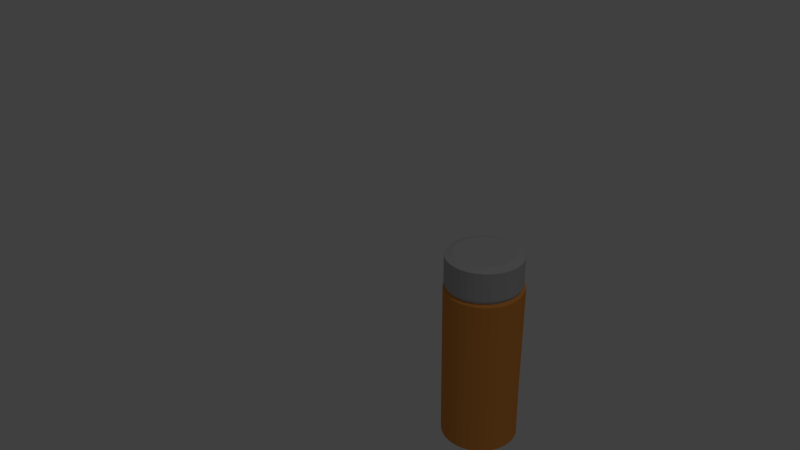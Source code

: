 # Source: medocs.blend  (saved by Blender 2.68.0; exported with 4.5.12 LTS)
import bpy
from mathutils import Matrix  # noqa: F401  (used for matrix-valued properties, if any)

bpy.ops.wm.read_factory_settings(use_empty=True)
scene = bpy.context.scene
scene.name = 'Scene'

# ---- collections
col_collection_1 = bpy.data.collections.new('Collection 1'); scene.collection.children.link(col_collection_1)

# ---- materials (node trees are filled in below, after node groups)
mat_material_001 = bpy.data.materials.new('Material.001')
mat_material_001.alpha_threshold = 0.0
mat_material_001.use_transparent_shadow = False
mat_material_001.diffuse_color = (0.5071, 0.4921, 0.4987, 1.0)
mat_material_001.roughness = 0.5
mat_material_001.line_color = (0.0, 0.0, 0.0, 1.0)
mat_material_002 = bpy.data.materials.new('Material.002')
mat_material_002.alpha_threshold = 0.0
mat_material_002.use_transparent_shadow = False
mat_material_002.diffuse_color = (0.8, 0.3034, 0.06454, 1.0)
mat_material_002.roughness = 0.5
mat_material_002.line_color = (0.0, 0.0, 0.0, 1.0)

# ---- material node trees

# ---- world
world_world = bpy.data.worlds.new('World'); scene.world = world_world
world_world.color = (0.05088, 0.05088, 0.05088)
world_world.use_sun_shadow = False
world_world.sun_shadow_jitter_overblur = 0.0
world_world.cycles.sampling_method = 'MANUAL'
world_world.cycles.sample_map_resolution = 256

# ---- cameras
cam_camera = bpy.data.cameras.new('Camera')
cam_camera.clip_end = 100.0
cam_camera.lens = 35.0
cam_camera.sensor_width = 32.0
cam_camera.sensor_height = 18.0
cam_camera.ortho_scale = 7.314
cam_camera.dof.focus_distance = 0.0
cam_camera.dof.aperture_fstop = 128.0

# ---- lights
light_lamp = bpy.data.lights.new('Lamp', 'POINT')
light_lamp.transmission_factor = 0.0
light_lamp.cutoff_distance = 30.0
light_lamp.energy = 100.0
light_lamp.shadow_buffer_clip_start = 1.001
light_lamp.shadow_soft_size = 0.1
light_lamp.shadow_maximum_resolution = 0.006
light_lamp.use_absolute_resolution = True
light_lamp.cycles.use_multiple_importance_sampling = False

# ---- meshes
me_cylinder_002 = bpy.data.meshes.new('Cylinder.002')
me_cylinder_002.from_pydata([(-1.234e-08, 0.02198, 0.001118), (-1.234e-08, 0.02198, 0.09498), (0.004288, 0.02156, 0.001118), (0.004288, 0.02156, 0.09498), (0.008411, 0.02031, 0.001118), (0.008411, 0.02031, 0.09498), (0.01221, 0.01827, 0.001118), (0.01221, 0.01827, 0.09498), (0.01554, 0.01554, 0.001118), (0.01554, 0.01554, 0.09498), (0.01827, 0.01221, 0.001118), (0.01827, 0.01221, 0.09498), (0.02031, 0.008411, 0.001118), (0.02031, 0.008411, 0.09498), (0.02113, 0.003738, 0.0015), (0.02213, 0.005017, 0.09561), (0.02154, -0.0004197, 0.0015), (0.02256, 0.0005573, 0.09561), (0.02113, -0.004578, 0.0015), (0.02213, -0.003903, 0.09561), (0.01991, -0.008576, 0.0015), (0.02082, -0.008192, 0.09561), (0.01794, -0.01226, 0.0015), (0.01871, -0.01214, 0.09561), (0.01529, -0.01549, 0.0015), (0.01587, -0.01561, 0.09561), (0.01206, -0.01814, 0.0015), (0.0124, -0.01845, 0.09561), (0.00838, -0.02011, 0.0015), (0.008451, -0.02056, 0.09561), (0.004382, -0.02132, 0.0015), (0.004162, -0.02187, 0.09561), (0.0002243, -0.02173, 0.0015), (-0.0002979, -0.0223, 0.09561), (-0.003933, -0.02132, 0.0015), (-0.004758, -0.02187, 0.09561), (-0.007931, -0.02011, 0.0015), (-0.009047, -0.02056, 0.09561), (-0.01162, -0.01814, 0.0015), (-0.013, -0.01845, 0.09561), (-0.01485, -0.01549, 0.0015), (-0.01646, -0.01561, 0.09561), (-0.01827, -0.01221, 0.001118), (-0.01827, -0.01221, 0.09498), (-0.02031, -0.008411, 0.001118), (-0.02031, -0.008411, 0.09498), (-0.02156, -0.004288, 0.001118), (-0.02156, -0.004288, 0.09498), (-0.02198, 1.75e-08, 0.001118), (-0.02198, 1.75e-08, 0.09498), (-0.02156, 0.004288, 0.001118), (-0.02156, 0.004288, 0.09498), (-0.02031, 0.008411, 0.001118), (-0.02031, 0.008411, 0.09498), (-0.01827, 0.01221, 0.001118), (-0.01827, 0.01221, 0.09498), (-0.01554, 0.01554, 0.001118), (-0.01554, 0.01554, 0.09498), (-0.01221, 0.01827, 0.001118), (-0.01221, 0.01827, 0.09498), (-0.008411, 0.02031, 0.001118), (-0.008411, 0.02031, 0.09498), (-0.004288, 0.02156, 0.001118), (-0.004288, 0.02156, 0.09498), (-1.217e-08, 0.02057, 0.09647), (0.004014, 0.02018, 0.09647), (0.007873, 0.01901, 0.09647), (0.01143, 0.01711, 0.09647), (0.01455, 0.01455, 0.09647), (0.01711, 0.01143, 0.09647), (0.01901, 0.007873, 0.09647), (0.02018, 0.004014, 0.09647), (0.02057, -1.772e-09, 0.09647), (0.02018, -0.004014, 0.09647), (0.01901, -0.007873, 0.09647), (0.01711, -0.01143, 0.09647), (0.01455, -0.01455, 0.09647), (0.01143, -0.01711, 0.09647), (0.007873, -0.01901, 0.09647), (0.004014, -0.02018, 0.09647), (-1.888e-08, -0.02057, 0.09647), (-0.004014, -0.02018, 0.09647), (-0.007873, -0.01901, 0.09647), (-0.01143, -0.01711, 0.09647), (-0.01455, -0.01455, 0.09647), (-0.01711, -0.01143, 0.09647), (-0.01901, -0.007873, 0.09647), (-0.02018, -0.004014, 0.09647), (-0.02057, 1.654e-08, 0.09647), (-0.02018, 0.004014, 0.09647), (-0.01901, 0.007873, 0.09647), (-0.01711, 0.01143, 0.09647), (-0.01455, 0.01455, 0.09647), (-0.01143, 0.01711, 0.09647), (-0.007873, 0.01901, 0.09647), (-0.004014, 0.02018, 0.09647), (-1.228e-08, 0.02156, 0.09834), (0.004205, 0.02114, 0.09834), (0.008249, 0.01992, 0.09834), (0.01198, 0.01792, 0.09834), (0.01524, 0.01524, 0.09834), (0.01792, 0.01198, 0.09834), (0.01992, 0.008249, 0.09834), (0.02114, 0.004205, 0.09834), (0.02156, -2.023e-09, 0.09834), (0.02114, -0.004206, 0.09834), (0.01992, -0.008249, 0.09834), (0.01792, -0.01198, 0.09834), (0.01524, -0.01524, 0.09834), (0.01198, -0.01792, 0.09834), (0.008249, -0.01992, 0.09834), (0.004205, -0.02114, 0.09834), (-1.931e-08, -0.02156, 0.09834), (-0.004206, -0.02114, 0.09834), (-0.008249, -0.01992, 0.09834), (-0.01198, -0.01792, 0.09834), (-0.01524, -0.01524, 0.09834), (-0.01792, -0.01198, 0.09834), (-0.01992, -0.008249, 0.09834), (-0.02114, -0.004205, 0.09834), (-0.02156, 1.716e-08, 0.09834), (-0.02114, 0.004206, 0.09834), (-0.01992, 0.008249, 0.09834), (-0.01792, 0.01198, 0.09834), (-0.01524, 0.01524, 0.09834), (-0.01198, 0.01792, 0.09834), (-0.008249, 0.01992, 0.09834), (-0.004205, 0.02114, 0.09834), (-1.228e-08, 0.02156, 0.1147), (0.004205, 0.02114, 0.1147), (0.008249, 0.01992, 0.1147), (0.01198, 0.01792, 0.1147), (0.01524, 0.01524, 0.1147), (0.01792, 0.01198, 0.1147), (0.01992, 0.008249, 0.1147), (0.02114, 0.004205, 0.1147), (0.02156, -2.023e-09, 0.1147), (0.02114, -0.004206, 0.1147), (0.01992, -0.008249, 0.1147), (0.01792, -0.01198, 0.1147), (0.01524, -0.01524, 0.1147), (0.01198, -0.01792, 0.1147), (0.008249, -0.01992, 0.1147), (0.004205, -0.02114, 0.1147), (-1.931e-08, -0.02156, 0.1147), (-0.004206, -0.02114, 0.1147), (-0.008249, -0.01992, 0.1147), (-0.01198, -0.01792, 0.1147), (-0.01524, -0.01524, 0.1147), (-0.01792, -0.01198, 0.1147), (-0.01992, -0.008249, 0.1147), (-0.02114, -0.004205, 0.1147), (-0.02156, 1.716e-08, 0.1147), (-0.02114, 0.004206, 0.1147), (-0.01992, 0.008249, 0.1147), (-0.01792, 0.01198, 0.1147), (-0.01524, 0.01524, 0.1147), (-0.01198, 0.01792, 0.1147), (-0.008249, 0.01992, 0.1147), (-0.004205, 0.02114, 0.1147), (-1.159e-08, 0.01676, 0.1162), (0.003269, 0.01644, 0.1162), (0.006413, 0.01548, 0.1162), (0.00931, 0.01393, 0.1162), (0.01185, 0.01185, 0.1162), (0.01393, 0.00931, 0.1162), (0.01548, 0.006413, 0.1162), (0.01644, 0.003269, 0.1162), (0.01676, -8.162e-10, 0.1162), (0.01644, -0.003269, 0.1162), (0.01548, -0.006413, 0.1162), (0.01393, -0.00931, 0.1162), (0.01185, -0.01185, 0.1162), (0.00931, -0.01393, 0.1162), (0.006413, -0.01548, 0.1162), (0.003269, -0.01644, 0.1162), (-1.705e-08, -0.01676, 0.1162), (-0.003269, -0.01644, 0.1162), (-0.006413, -0.01548, 0.1162), (-0.00931, -0.01393, 0.1162), (-0.01185, -0.01185, 0.1162), (-0.01393, -0.00931, 0.1162), (-0.01548, -0.006413, 0.1162), (-0.01644, -0.003269, 0.1162), (-0.01676, 1.41e-08, 0.1162), (-0.01644, 0.003269, 0.1162), (-0.01548, 0.006413, 0.1162), (-0.01393, 0.00931, 0.1162), (-0.01185, 0.01185, 0.1162), (-0.00931, 0.01393, 0.1162), (-0.006413, 0.01548, 0.1162), (-0.003269, 0.01644, 0.1162), (-1.198e-08, 0.01899, 0.0), (0.003704, 0.01862, 0.0), (0.007266, 0.01754, 0.0), (0.01055, 0.01579, 0.0), (0.01343, 0.01343, 0.0), (0.01579, 0.01055, 0.0), (0.01754, 0.007266, 0.0), (0.01862, 0.003704, 0.0), (0.01899, -1.439e-09, 0.0), (0.01862, -0.003704, 0.0), (0.01754, -0.007266, 0.0), (0.01579, -0.01055, 0.0), (0.01343, -0.01343, 0.0), (0.01055, -0.01579, 0.0), (0.007266, -0.01754, 0.0), (0.003704, -0.01862, 0.0), (-1.817e-08, -0.01899, 0.0), (-0.003704, -0.01862, 0.0), (-0.007266, -0.01754, 0.0), (-0.01055, -0.01579, 0.0), (-0.01343, -0.01343, 0.0), (-0.01579, -0.01055, 0.0), (-0.01754, -0.007266, 0.0), (-0.01862, -0.003704, 0.0), (-0.01899, 1.546e-08, 0.0), (-0.01862, 0.003704, 0.0), (-0.01754, 0.007266, 0.0), (-0.01579, 0.01055, 0.0), (-0.01343, 0.01343, 0.0), (-0.01055, 0.01579, 0.0), (-0.007266, 0.01754, 0.0), (-0.003704, 0.01862, 0.0)], [], [(0, 1, 3, 2), (2, 3, 5, 4), (4, 5, 7, 6), (6, 7, 9, 8), (8, 9, 11, 10), (10, 11, 13, 12), (12, 13, 15, 14), (14, 15, 17, 16), (16, 17, 19, 18), (18, 19, 21, 20), (20, 21, 23, 22), (22, 23, 25, 24), (24, 25, 27, 26), (26, 27, 29, 28), (28, 29, 31, 30), (30, 31, 33, 32), (32, 33, 35, 34), (34, 35, 37, 36), (36, 37, 39, 38), (38, 39, 41, 40), (40, 41, 43, 42), (42, 43, 45, 44), (44, 45, 47, 46), (46, 47, 49, 48), (48, 49, 51, 50), (50, 51, 53, 52), (52, 53, 55, 54), (54, 55, 57, 56), (56, 57, 59, 58), (58, 59, 61, 60), (43, 41, 84, 85), (62, 63, 1, 0), (60, 61, 63, 62), (20, 22, 203, 202), (67, 66, 98, 99), (19, 17, 72, 73), (57, 55, 91, 92), (33, 31, 79, 80), (9, 7, 67, 68), (47, 45, 86, 87), (3, 1, 64, 65), (23, 21, 74, 75), (61, 59, 93, 94), (37, 35, 81, 82), (13, 11, 69, 70), (51, 49, 88, 89), (27, 25, 76, 77), (1, 63, 95, 64), (41, 39, 83, 84), (17, 15, 71, 72), (55, 53, 90, 91), (31, 29, 78, 79), (7, 5, 66, 67), (45, 43, 85, 86), (21, 19, 73, 74), (59, 57, 92, 93), (35, 33, 80, 81), (11, 9, 68, 69), (49, 47, 87, 88), (25, 23, 75, 76), (63, 61, 94, 95), (39, 37, 82, 83), (15, 13, 70, 71), (53, 51, 89, 90), (29, 27, 77, 78), (5, 3, 65, 66), (102, 101, 133, 134), (93, 92, 124, 125), (88, 87, 119, 120), (83, 82, 114, 115), (78, 77, 109, 110), (73, 72, 104, 105), (68, 67, 99, 100), (94, 93, 125, 126), (89, 88, 120, 121), (84, 83, 115, 116), (79, 78, 110, 111), (74, 73, 105, 106), (69, 68, 100, 101), (95, 94, 126, 127), (90, 89, 121, 122), (85, 84, 116, 117), (80, 79, 111, 112), (75, 74, 106, 107), (70, 69, 101, 102), (65, 64, 96, 97), (64, 95, 127, 96), (91, 90, 122, 123), (86, 85, 117, 118), (81, 80, 112, 113), (76, 75, 107, 108), (71, 70, 102, 103), (66, 65, 97, 98), (92, 91, 123, 124), (87, 86, 118, 119), (82, 81, 113, 114), (77, 76, 108, 109), (72, 71, 103, 104), (137, 136, 168, 169), (97, 96, 128, 129), (96, 127, 159, 128), (123, 122, 154, 155), (118, 117, 149, 150), (113, 112, 144, 145), (108, 107, 139, 140), (103, 102, 134, 135), (98, 97, 129, 130), (124, 123, 155, 156), (119, 118, 150, 151), (114, 113, 145, 146), (109, 108, 140, 141), (104, 103, 135, 136), (99, 98, 130, 131), (125, 124, 156, 157), (120, 119, 151, 152), (115, 114, 146, 147), (110, 109, 141, 142), (105, 104, 136, 137), (100, 99, 131, 132), (126, 125, 157, 158), (121, 120, 152, 153), (116, 115, 147, 148), (111, 110, 142, 143), (106, 105, 137, 138), (101, 100, 132, 133), (127, 126, 158, 159), (122, 121, 153, 154), (117, 116, 148, 149), (112, 111, 143, 144), (107, 106, 138, 139), (161, 160, 191, 190, 189, 188, 187, 186, 185, 184, 183, 182, 181, 180, 179, 178, 177, 176, 175, 174, 173, 172, 171, 170, 169, 168, 167, 166, 165, 164, 163, 162), (132, 131, 163, 164), (158, 157, 189, 190), (153, 152, 184, 185), (148, 147, 179, 180), (143, 142, 174, 175), (138, 137, 169, 170), (133, 132, 164, 165), (159, 158, 190, 191), (154, 153, 185, 186), (149, 148, 180, 181), (144, 143, 175, 176), (139, 138, 170, 171), (134, 133, 165, 166), (129, 128, 160, 161), (128, 159, 191, 160), (155, 154, 186, 187), (150, 149, 181, 182), (145, 144, 176, 177), (140, 139, 171, 172), (135, 134, 166, 167), (130, 129, 161, 162), (156, 155, 187, 188), (151, 150, 182, 183), (146, 145, 177, 178), (141, 140, 172, 173), (136, 135, 167, 168), (131, 130, 162, 163), (157, 156, 188, 189), (152, 151, 183, 184), (147, 146, 178, 179), (142, 141, 173, 174), (192, 193, 194, 195, 196, 197, 198, 199, 200, 201, 202, 203, 204, 205, 206, 207, 208, 209, 210, 211, 212, 213, 214, 215, 216, 217, 218, 219, 220, 221, 222, 223), (58, 60, 222, 221), (34, 36, 210, 209), (10, 12, 198, 197), (48, 50, 217, 216), (24, 26, 205, 204), (62, 0, 192, 223), (38, 40, 212, 211), (14, 16, 200, 199), (52, 54, 219, 218), (28, 30, 207, 206), (4, 6, 195, 194), (42, 44, 214, 213), (18, 20, 202, 201), (56, 58, 221, 220), (32, 34, 209, 208), (8, 10, 197, 196), (46, 48, 216, 215), (22, 24, 204, 203), (60, 62, 223, 222), (36, 38, 211, 210), (12, 14, 199, 198), (50, 52, 218, 217), (26, 28, 206, 205), (2, 4, 194, 193), (40, 42, 213, 212), (16, 18, 201, 200), (54, 56, 220, 219), (30, 32, 208, 207), (6, 8, 196, 195), (44, 46, 215, 214), (0, 2, 193, 192)])
me_cylinder_002.polygons.foreach_set('material_index', [1, 1, 1, 1, 1, 1, 1, 1, 1, 1, 1, 1, 1, 1, 1, 1, 1, 1, 1, 1, 1, 1, 1, 1, 1, 1, 1, 1, 1, 1, 1, 1, 1, 1, 0, 1, 1, 1, 1, 1, 1, 1, 1, 1, 1, 1, 1, 1, 1, 1, 1, 1, 1, 1, 1, 1, 1, 1, 1, 1, 1, 1, 1, 1, 1, 1, 0, 0, 0, 0, 0, 0, 0, 0, 0, 0, 0, 0, 0, 0, 0, 0, 0, 0, 0, 0, 0, 0, 0, 0, 0, 0, 0, 0, 0, 0, 0, 0, 0, 0, 0, 0, 0, 0, 0, 0, 0, 0, 0, 0, 0, 0, 0, 0, 0, 0, 0, 0, 0, 0, 0, 0, 0, 0, 0, 0, 0, 0, 0, 0, 0, 0, 0, 0, 0, 0, 0, 0, 0, 0, 0, 0, 0, 0, 0, 0, 0, 0, 0, 0, 0, 0, 0, 0, 0, 0, 0, 0, 0, 0, 0, 0, 1, 1, 1, 1, 1, 1, 1, 1, 1, 1, 1, 1, 1, 1, 1, 1, 1, 1, 1, 1, 1, 1, 1, 1, 1, 1, 1, 1, 1, 1, 1, 1])
_uv = me_cylinder_002.uv_layers.new(name='UVMap')
_uv.uv.foreach_set('vector', [0.6868, 0.05717, 0.6868, 0.9986, 0.6613, 0.9986, 0.6613, 0.05717, 0.6613, 0.05717, 0.6613, 0.9986, 0.6359, 0.9986, 0.6359, 0.05717, 0.6359, 0.05717, 0.6359, 0.9986, 0.6104, 0.9986, 0.6104, 0.05717, 0.6104, 0.05717, 0.6104, 0.9986, 0.5849, 0.9986, 0.5849, 0.05716, 0.5849, 0.05716, 0.5849, 0.9986, 0.5595, 0.9986, 0.5595, 0.05716, 0.5595, 0.05716, 0.5595, 0.9986, 0.534, 0.9986, 0.534, 0.05716, 0.534, 0.05716, 0.534, 0.9986, 0.5112, 1.018, 0.5112, 0.03823, 0.642, 0.002794, 0.642, 0.9815, 0.5923, 0.9815, 0.5923, 0.002795, 0.5923, 0.002795, 0.5923, 0.9815, 0.5425, 0.9815, 0.5425, 0.002795, 0.5425, 0.002795, 0.5425, 0.9815, 0.4928, 0.9815, 0.4928, 0.002794, 0.4928, 0.002794, 0.4928, 0.9815, 0.443, 0.9815, 0.443, 0.002794, 0.443, 0.002794, 0.443, 0.9815, 0.3933, 0.9815, 0.3933, 0.002793, 0.3933, 0.002793, 0.3933, 0.9815, 0.3435, 0.9815, 0.3435, 0.002793, 0.3435, 0.002793, 0.3435, 0.9815, 0.2938, 0.9815, 0.2938, 0.002792, 0.2938, 0.002792, 0.2938, 0.9815, 0.244, 0.9815, 0.244, 0.002791, 0.244, 0.002791, 0.244, 0.9815, 0.1943, 0.9815, 0.1943, 0.00279, 0.1943, 0.00279, 0.1943, 0.9815, 0.1445, 0.9815, 0.1445, 0.002789, 0.1445, 0.002789, 0.1445, 0.9815, 0.09476, 0.9815, 0.09477, 0.002788, 0.09477, 0.002788, 0.09476, 0.9815, 0.04501, 0.9815, 0.04502, 0.002786, 0.04502, 0.002786, 0.04501, 0.9815, -0.004739, 0.9815, -0.004732, 0.002785, 0.9898, 0.03823, 0.9898, 1.018, 0.967, 0.9986, 0.967, 0.05716, 0.967, 0.05716, 0.967, 0.9986, 0.9415, 0.9986, 0.9415, 0.05716, 0.9415, 0.05716, 0.9415, 0.9986, 0.9161, 0.9986, 0.9161, 0.05716, 0.9161, 0.05716, 0.9161, 0.9986, 0.8906, 0.9986, 0.8906, 0.05717, 0.8906, 0.05717, 0.8906, 0.9986, 0.8651, 0.9986, 0.8651, 0.05717, 0.8651, 0.05717, 0.8651, 0.9986, 0.8397, 0.9986, 0.8397, 0.05717, 0.8397, 0.05717, 0.8397, 0.9986, 0.8142, 0.9986, 0.8142, 0.05717, 0.8142, 0.05717, 0.8142, 0.9986, 0.7887, 0.9986, 0.7887, 0.05717, 0.7887, 0.05717, 0.7887, 0.9986, 0.7632, 0.9986, 0.7632, 0.05717, 0.7632, 0.05717, 0.7632, 0.9986, 0.7378, 0.9986, 0.7378, 0.05717, 0.7133, 0.06782, 0.7336, 0.09891, 0.7218, 0.1046, 0.7028, 0.07548, 0.7123, 0.05717, 0.7123, 0.9986, 0.6868, 0.9986, 0.6868, 0.05717, 0.7378, 0.05717, 0.7378, 0.9986, 0.7123, 0.9986, 0.7123, 0.05717, 0.1357, 0.007361, 0.1727, 0.0, 0.1753, 0.02607, 0.1433, 0.03243, 0.0, 0.0, 1.0, 0.0, 1.0, 1.0, 0.0, 1.0, 0.5507, 0.3831, 0.5148, 0.3762, 0.517, 0.3642, 0.5506, 0.3706, 0.4809, 0.02308, 0.5147, 0.00824, 0.5169, 0.01971, 0.4852, 0.0336, 0.7476, 0.2452, 0.7336, 0.2802, 0.7219, 0.2743, 0.735, 0.2415, 0.4043, 0.2842, 0.3903, 0.2495, 0.4004, 0.2456, 0.4135, 0.278, 0.6569, 0.02092, 0.6874, 0.04149, 0.6785, 0.05083, 0.65, 0.03158, 0.3831, 0.175, 0.3902, 0.1379, 0.4004, 0.1411, 0.3937, 0.1758, 0.6232, 0.3749, 0.5873, 0.3827, 0.5848, 0.3702, 0.6185, 0.3629, 0.4246, 0.07136, 0.4504, 0.04439, 0.4568, 0.05355, 0.4325, 0.07879, 0.7548, 0.1704, 0.7548, 0.2081, 0.7416, 0.2068, 0.7416, 0.1715, 0.4505, 0.3416, 0.4246, 0.3153, 0.4326, 0.3071, 0.4568, 0.3318, 0.5872, 0.0, 0.6231, 0.006913, 0.6184, 0.01847, 0.5848, 0.012, 0.6874, 0.3387, 0.657, 0.36, 0.6501, 0.349, 0.6786, 0.3291, 0.3902, 0.1379, 0.4042, 0.1029, 0.4135, 0.1084, 0.4004, 0.1411, 0.7336, 0.09891, 0.7476, 0.1336, 0.7349, 0.137, 0.7218, 0.1046, 0.5148, 0.3762, 0.4809, 0.3622, 0.4853, 0.351, 0.517, 0.3642, 0.5147, 0.00824, 0.5506, 0.0004482, 0.5505, 0.01242, 0.5169, 0.01971, 0.7336, 0.2802, 0.7133, 0.3118, 0.7028, 0.3038, 0.7219, 0.2743, 0.3903, 0.2495, 0.3831, 0.2127, 0.3937, 0.2111, 0.4004, 0.2456, 0.6874, 0.04149, 0.7133, 0.06782, 0.7028, 0.07548, 0.6785, 0.05083, 0.5873, 0.3827, 0.5507, 0.3831, 0.5506, 0.3706, 0.5848, 0.3702, 0.4504, 0.04439, 0.4809, 0.02308, 0.4852, 0.0336, 0.4568, 0.05355, 0.7548, 0.2081, 0.7476, 0.2452, 0.735, 0.2415, 0.7416, 0.2068, 0.4246, 0.3153, 0.4043, 0.2842, 0.4135, 0.278, 0.4326, 0.3071, 0.6231, 0.006913, 0.6569, 0.02092, 0.65, 0.03158, 0.6184, 0.01847, 0.657, 0.36, 0.6232, 0.3749, 0.6185, 0.3629, 0.6501, 0.349, 0.4042, 0.1029, 0.4246, 0.07136, 0.4325, 0.07879, 0.4135, 0.1084, 0.7476, 0.1336, 0.7548, 0.1704, 0.7416, 0.1715, 0.7349, 0.137, 0.4809, 0.3622, 0.4505, 0.3416, 0.4568, 0.3318, 0.4853, 0.351, 0.5506, 0.0004482, 0.5872, 0.0, 0.5848, 0.012, 0.5505, 0.01242, 0.7133, 0.3118, 0.6874, 0.3387, 0.6786, 0.3291, 0.7028, 0.3038, 0.3831, 0.2127, 0.3831, 0.175, 0.3937, 0.1758, 0.3937, 0.2111, 0.0, 0.0, 1.0, 0.0, 1.0, 1.0, 0.0, 1.0, 0.0, 0.0, 1.0, 0.0, 1.0, 1.0, 0.0, 1.0, 0.0, 0.0, 1.0, 0.0, 1.0, 1.0, 0.0, 1.0, 0.0, 0.0, 1.0, 0.0, 1.0, 1.0, 0.0, 1.0, 0.0, 0.0, 1.0, 0.0, 1.0, 1.0, 0.0, 1.0, 0.0, 0.0, 1.0, 0.0, 1.0, 1.0, 0.0, 1.0, 0.0, 0.0, 1.0, 0.0, 1.0, 1.0, 0.0, 1.0, 0.0, 0.0, 1.0, 0.0, 1.0, 1.0, 0.0, 1.0, 0.0, 0.0, 1.0, 0.0, 1.0, 1.0, 0.0, 1.0, 0.0, 0.0, 1.0, 0.0, 1.0, 1.0, 0.0, 1.0, 0.0, 0.0, 1.0, 0.0, 1.0, 1.0, 0.0, 1.0, 0.0, 0.0, 1.0, 0.0, 1.0, 1.0, 0.0, 1.0, 0.0, 0.0, 1.0, 0.0, 1.0, 1.0, 0.0, 1.0, 0.0, 0.0, 1.0, 0.0, 1.0, 1.0, 0.0, 1.0, 0.0, 0.0, 1.0, 0.0, 1.0, 1.0, 0.0, 1.0, 0.0, 0.0, 1.0, 0.0, 1.0, 1.0, 0.0, 1.0, 0.0, 0.0, 1.0, 0.0, 1.0, 1.0, 0.0, 1.0, 0.0, 0.0, 1.0, 0.0, 1.0, 1.0, 0.0, 1.0, 0.0, 0.0, 1.0, 0.0, 1.0, 1.0, 0.0, 1.0, 0.0, 0.0, 1.0, 0.0, 1.0, 1.0, 0.0, 1.0, 0.0, 0.0, 1.0, 0.0, 1.0, 1.0, 0.0, 1.0, 0.0, 0.0, 1.0, 0.0, 1.0, 1.0, 0.0, 1.0, 0.0, 0.0, 1.0, 0.0, 1.0, 1.0, 0.0, 1.0, 0.0, 0.0, 1.0, 0.0, 1.0, 1.0, 0.0, 1.0, 0.0, 0.0, 1.0, 0.0, 1.0, 1.0, 0.0, 1.0, 0.0, 0.0, 1.0, 0.0, 1.0, 1.0, 0.0, 1.0, 0.0, 0.0, 1.0, 0.0, 1.0, 1.0, 0.0, 1.0, 0.0, 0.0, 1.0, 0.0, 1.0, 1.0, 0.0, 1.0, 0.0, 0.0, 1.0, 0.0, 1.0, 1.0, 0.0, 1.0, 0.0, 0.0, 1.0, 0.0, 1.0, 1.0, 0.0, 1.0, 0.0, 0.0, 1.0, 0.0, 1.0, 1.0, 0.0, 1.0, 0.0, 0.0, 1.0, 0.0, 1.0, 1.0, 0.0, 1.0, 0.0, 0.0, 1.0, 0.0, 1.0, 1.0, 0.0, 1.0, 0.0, 0.0, 1.0, 0.0, 1.0, 1.0, 0.0, 1.0, 0.0, 0.0, 1.0, 0.0, 1.0, 1.0, 0.0, 1.0, 0.0, 0.0, 1.0, 0.0, 1.0, 1.0, 0.0, 1.0, 0.0, 0.0, 1.0, 0.0, 1.0, 1.0, 0.0, 1.0, 0.0, 0.0, 1.0, 0.0, 1.0, 1.0, 0.0, 1.0, 0.0, 0.0, 1.0, 0.0, 1.0, 1.0, 0.0, 1.0, 0.0, 0.0, 1.0, 0.0, 1.0, 1.0, 0.0, 1.0, 0.0, 0.0, 1.0, 0.0, 1.0, 1.0, 0.0, 1.0, 0.0, 0.0, 1.0, 0.0, 1.0, 1.0, 0.0, 1.0, 0.0, 0.0, 1.0, 0.0, 1.0, 1.0, 0.0, 1.0, 0.0, 0.0, 1.0, 0.0, 1.0, 1.0, 0.0, 1.0, 0.0, 0.0, 1.0, 0.0, 1.0, 1.0, 0.0, 1.0, 0.0, 0.0, 1.0, 0.0, 1.0, 1.0, 0.0, 1.0, 0.0, 0.0, 1.0, 0.0, 1.0, 1.0, 0.0, 1.0, 0.0, 0.0, 1.0, 0.0, 1.0, 1.0, 0.0, 1.0, 0.0, 0.0, 1.0, 0.0, 1.0, 1.0, 0.0, 1.0, 0.0, 0.0, 1.0, 0.0, 1.0, 1.0, 0.0, 1.0, 0.0, 0.0, 1.0, 0.0, 1.0, 1.0, 0.0, 1.0, 0.0, 0.0, 1.0, 0.0, 1.0, 1.0, 0.0, 1.0, 0.0, 0.0, 1.0, 0.0, 1.0, 1.0, 0.0, 1.0, 0.0, 0.0, 1.0, 0.0, 1.0, 1.0, 0.0, 1.0, 0.0, 0.0, 1.0, 0.0, 1.0, 1.0, 0.0, 1.0, 0.0, 0.0, 1.0, 0.0, 1.0, 1.0, 0.0, 1.0, 0.0, 0.0, 1.0, 0.0, 1.0, 1.0, 0.0, 1.0, 0.0, 0.0, 1.0, 0.0, 1.0, 1.0, 0.0, 1.0, 0.0, 0.0, 1.0, 0.0, 1.0, 1.0, 0.0, 1.0, 0.0, 0.0, 1.0, 0.0, 1.0, 1.0, 0.0, 1.0, 0.0, 0.0, 1.0, 0.0, 1.0, 1.0, 0.0, 1.0, 0.0, 0.0, 1.0, 0.0, 1.0, 1.0, 0.0, 1.0, 0.0, 0.0, 1.0, 0.0, 1.0, 1.0, 0.0, 1.0, 0.0, 0.0, 1.0, 0.0, 1.0, 1.0, 0.0, 1.0, 0.5, 1.0, 0.5975, 0.9904, 0.6913, 0.9619, 0.7778, 0.9157, 0.8536, 0.8536, 0.9157, 0.7778, 0.9619, 0.6913, 0.9904, 0.5975, 1.0, 0.5, 0.9904, 0.4025, 0.9619, 0.3087, 0.9157, 0.2222, 0.8536, 0.1464, 0.7778, 0.08427, 0.6913, 0.03806, 0.5975, 0.009607, 0.5, 0.0, 0.4025, 0.009607, 0.3087, 0.03806, 0.2222, 0.08427, 0.1464, 0.1464, 0.08426, 0.2222, 0.03806, 0.3087, 0.009607, 0.4025, 0.0, 0.5, 0.009607, 0.5975, 0.03806, 0.6913, 0.08427, 0.7778, 0.1464, 0.8536, 0.2222, 0.9157, 0.3087, 0.9619, 0.4025, 0.9904, 0.0, 0.0, 1.0, 0.0, 1.0, 1.0, 0.0, 1.0, 0.0, 0.0, 1.0, 0.0, 1.0, 1.0, 0.0, 1.0, 0.0, 0.0, 1.0, 0.0, 1.0, 1.0, 0.0, 1.0, 0.0, 0.0, 1.0, 0.0, 1.0, 1.0, 0.0, 1.0, 0.0, 0.0, 1.0, 0.0, 1.0, 1.0, 0.0, 1.0, 0.0, 0.0, 1.0, 0.0, 1.0, 1.0, 0.0, 1.0, 0.0, 0.0, 1.0, 0.0, 1.0, 1.0, 0.0, 1.0, 0.0, 0.0, 1.0, 0.0, 1.0, 1.0, 0.0, 1.0, 0.0, 0.0, 1.0, 0.0, 1.0, 1.0, 0.0, 1.0, 0.0, 0.0, 1.0, 0.0, 1.0, 1.0, 0.0, 1.0, 0.0, 0.0, 1.0, 0.0, 1.0, 1.0, 0.0, 1.0, 0.0, 0.0, 1.0, 0.0, 1.0, 1.0, 0.0, 1.0, 0.0, 0.0, 1.0, 0.0, 1.0, 1.0, 0.0, 1.0, 0.0, 0.0, 1.0, 0.0, 1.0, 1.0, 0.0, 1.0, 0.0, 0.0, 1.0, 0.0, 1.0, 1.0, 0.0, 1.0, 0.0, 0.0, 1.0, 0.0, 1.0, 1.0, 0.0, 1.0, 0.0, 0.0, 1.0, 0.0, 1.0, 1.0, 0.0, 1.0, 0.0, 0.0, 1.0, 0.0, 1.0, 1.0, 0.0, 1.0, 0.0, 0.0, 1.0, 0.0, 1.0, 1.0, 0.0, 1.0, 0.0, 0.0, 1.0, 0.0, 1.0, 1.0, 0.0, 1.0, 0.0, 0.0, 1.0, 0.0, 1.0, 1.0, 0.0, 1.0, 0.0, 0.0, 1.0, 0.0, 1.0, 1.0, 0.0, 1.0, 0.0, 0.0, 1.0, 0.0, 1.0, 1.0, 0.0, 1.0, 0.0, 0.0, 1.0, 0.0, 1.0, 1.0, 0.0, 1.0, 0.0, 0.0, 1.0, 0.0, 1.0, 1.0, 0.0, 1.0, 0.0, 0.0, 1.0, 0.0, 1.0, 1.0, 0.0, 1.0, 0.0, 0.0, 1.0, 0.0, 1.0, 1.0, 0.0, 1.0, 0.0, 0.0, 1.0, 0.0, 1.0, 1.0, 0.0, 1.0, 0.0, 0.0, 1.0, 0.0, 1.0, 1.0, 0.0, 1.0, 0.0, 0.0, 1.0, 0.0, 1.0, 1.0, 0.0, 1.0, 0.0, 0.0, 1.0, 0.0, 1.0, 1.0, 0.0, 1.0, 0.06301, 0.297, 0.0449, 0.2699, 0.03243, 0.2398, 0.02607, 0.2078, 0.02607, 0.1753, 0.03243, 0.1433, 0.0449, 0.1132, 0.06301, 0.08606, 0.08606, 0.06301, 0.1132, 0.0449, 0.1433, 0.03243, 0.1753, 0.02607, 0.2078, 0.02607, 0.2398, 0.03243, 0.2699, 0.0449, 0.297, 0.06301, 0.3201, 0.08606, 0.3382, 0.1132, 0.3507, 0.1433, 0.357, 0.1753, 0.357, 0.2078, 0.3507, 0.2398, 0.3382, 0.2699, 0.3201, 0.297, 0.297, 0.3201, 0.2699, 0.3382, 0.2398, 0.3507, 0.2078, 0.357, 0.1753, 0.357, 0.1433, 0.3507, 0.1132, 0.3382, 0.08606, 0.3201, 0.1357, 0.3757, 0.1008, 0.3613, 0.1132, 0.3382, 0.1433, 0.3507, 0.3613, 0.1008, 0.3757, 0.1357, 0.3507, 0.1433, 0.3382, 0.1132, 0.007361, 0.1357, 0.0218, 0.1008, 0.0449, 0.1132, 0.03243, 0.1433, 0.3137, 0.3403, 0.2823, 0.3613, 0.2699, 0.3382, 0.297, 0.3201, 0.2104, 0.0, 0.2474, 0.007361, 0.2398, 0.03243, 0.2078, 0.02607, 0.06944, 0.3403, 0.04276, 0.3137, 0.06301, 0.297, 0.08606, 0.3201, 0.3831, 0.1727, 0.3831, 0.2104, 0.357, 0.2078, 0.357, 0.1753, 0.04276, 0.06944, 0.06944, 0.04276, 0.08606, 0.06301, 0.06301, 0.08606, 0.2474, 0.3757, 0.2104, 0.3831, 0.2078, 0.357, 0.2398, 0.3507, 0.2823, 0.0218, 0.3137, 0.04276, 0.297, 0.06301, 0.2699, 0.0449, 0.007361, 0.2474, 0.0, 0.2104, 0.02607, 0.2078, 0.03243, 0.2398, 0.3757, 0.2474, 0.3613, 0.2823, 0.3382, 0.2699, 0.3507, 0.2398, 0.1008, 0.0218, 0.1357, 0.007361, 0.1433, 0.03243, 0.1132, 0.0449, 0.1727, 0.3831, 0.1357, 0.3757, 0.1433, 0.3507, 0.1753, 0.357, 0.3403, 0.06944, 0.3613, 0.1008, 0.3382, 0.1132, 0.3201, 0.08606, 2.295e-08, 0.1727, 0.007361, 0.1357, 0.03243, 0.1433, 0.02607, 0.1753, 0.3403, 0.3137, 0.3137, 0.3403, 0.297, 0.3201, 0.3201, 0.297, 0.1727, 0.0, 0.2104, 0.0, 0.2078, 0.02607, 0.1753, 0.02607, 0.1008, 0.3613, 0.06944, 0.3403, 0.08606, 0.3201, 0.1132, 0.3382, 0.3757, 0.1357, 0.3831, 0.1727, 0.357, 0.1753, 0.3507, 0.1433, 0.0218, 0.1008, 0.04276, 0.06944, 0.06301, 0.08606, 0.0449, 0.1132, 0.2823, 0.3613, 0.2474, 0.3757, 0.2398, 0.3507, 0.2699, 0.3382, 0.2474, 0.007361, 0.2823, 0.0218, 0.2699, 0.0449, 0.2398, 0.03243, 0.0218, 0.2823, 0.007361, 0.2474, 0.03243, 0.2398, 0.0449, 0.2699, 0.3831, 0.2104, 0.3757, 0.2474, 0.3507, 0.2398, 0.357, 0.2078, 0.06944, 0.04276, 0.1008, 0.0218, 0.1132, 0.0449, 0.08606, 0.06301, 0.2104, 0.3831, 0.1727, 0.3831, 0.1753, 0.357, 0.2078, 0.357, 0.3137, 0.04276, 0.3403, 0.06944, 0.3201, 0.08606, 0.297, 0.06301, 0.0, 0.2104, 2.295e-08, 0.1727, 0.02607, 0.1753, 0.02607, 0.2078, 0.3613, 0.2823, 0.3403, 0.3137, 0.3201, 0.297, 0.3382, 0.2699, 0.04276, 0.3137, 0.0218, 0.2823, 0.0449, 0.2699, 0.06301, 0.297])
me_cylinder_002.materials.append(mat_material_001)
me_cylinder_002.materials.append(mat_material_002)
me_cylinder_002.use_remesh_preserve_volume = False
me_cylinder_002.use_remesh_preserve_attributes = False
me_cylinder_002.use_mirror_vertex_groups = False
me_cylinder_002.update()

# ---- objects
ob_medocs = bpy.data.objects.new('medocs', me_cylinder_002)
ob_lamp = bpy.data.objects.new('Lamp', light_lamp)
ob_camera = bpy.data.objects.new('Camera', cam_camera)

# ---- transforms, parenting, visibility, modifiers, constraints
ob_medocs.location = (1.234e-08, 3.725e-09, -0.05606)
ob_medocs.lineart.crease_threshold = 0.0
ob_lamp.location = (-2.792, 0.03425, 5.904)
ob_lamp.rotation_euler = (0.6503, 0.05522, 1.866)
ob_lamp.lock_rotations_4d = False
ob_lamp.empty_display_type = 'ARROWS'
ob_lamp.color = (0.0, 0.0, 0.0, 0.0)
ob_lamp.lineart.crease_threshold = 0.0
ob_camera.location = (-0.2895, 0.2858, 0.2776)
ob_camera.rotation_euler = (1.109, 0.01082, -2.246)
ob_camera.lock_rotations_4d = False
ob_camera.empty_display_type = 'ARROWS'
ob_camera.color = (0.0, 0.0, 0.0, 0.0)
ob_camera.display_type = 'WIRE'
ob_camera.lineart.crease_threshold = 0.0

# ---- collection membership
col_collection_1.objects.link(ob_medocs)
col_collection_1.objects.link(ob_lamp)
col_collection_1.objects.link(ob_camera)

# ---- scene / render settings (as saved in the file)
scene.camera = ob_camera
scene.frame_start = 1; scene.frame_end = 250; scene.frame_set(1)
scene.render.engine = 'BLENDER_EEVEE_NEXT'
scene.render.image_settings.color_mode = 'RGB'
scene.render.image_settings.compression = 90
scene.render.resolution_percentage = 50
scene.render.dither_intensity = 0.0
scene.cycles.use_denoising = False
scene.cycles.samples = 10
scene.cycles.sampling_pattern = 'TABULATED_SOBOL'
scene.cycles.light_sampling_threshold = 0.0
scene.cycles.use_adaptive_sampling = False
scene.cycles.use_light_tree = False
scene.cycles.blur_glossy = 0.0
scene.cycles.volume_bounces = 1
scene.cycles.pixel_filter_type = 'GAUSSIAN'
scene.cycles.sample_clamp_indirect = 0.0
scene.view_settings.view_transform = 'Standard'
bpy.context.view_layer.update()
